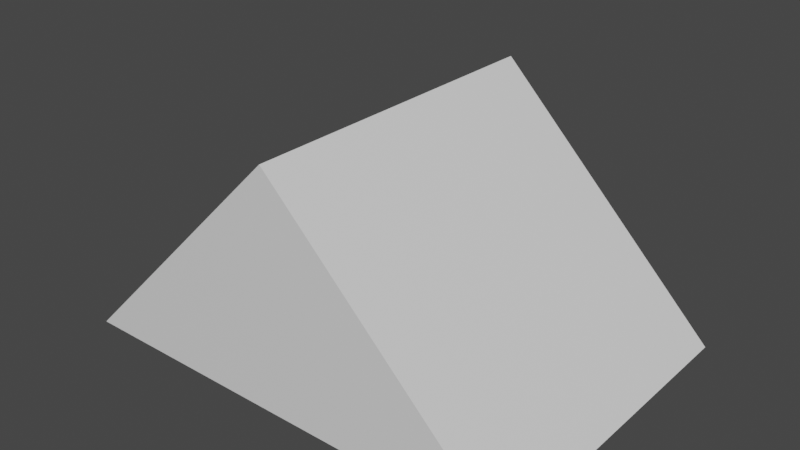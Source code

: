# Source: Ramp.blend  (saved by Blender 2.83.19; exported with 4.5.12 LTS)
import bpy
from mathutils import Matrix  # noqa: F401  (used for matrix-valued properties, if any)

bpy.ops.wm.read_factory_settings(use_empty=True)
scene = bpy.context.scene
scene.name = 'Scene'

# ---- collections
col_collection = bpy.data.collections.new('Collection'); scene.collection.children.link(col_collection)

# ---- materials (node trees are filled in below, after node groups)
mat_material = bpy.data.materials.new('Material')
mat_material.alpha_threshold = 0.0
mat_material.use_transparent_shadow = False
mat_material.line_color = (0.0, 0.0, 0.0, 1.0)

# ---- material node trees
mat_material.use_nodes = True; mat_material.node_tree.nodes.clear()
_N = mat_material.node_tree.nodes; _L = mat_material.node_tree.links
n0 = _N.new('ShaderNodeOutputMaterial'); n0.name = 'Material Output'; n0.location = (300, 300)
n1 = _N.new('ShaderNodeBsdfPrincipled'); n1.name = 'Principled BSDF'; n1.location = (10, 300)
n1.distribution = 'GGX'
n1.subsurface_method = 'BURLEY'
n1.inputs[2].default_value = 0.4
n1.inputs[3].default_value = 1.45
n1.inputs[27].default_value = (0.0, 0.0, 0.0, 1.0)
n1.inputs[28].default_value = 1.0
_L.new(n1.outputs[0], n0.inputs[0])
n0.is_active_output = True

# ---- world
world_world = bpy.data.worlds.new('World'); scene.world = world_world
world_world.use_nodes = True; world_world.node_tree.nodes.clear()
_N = world_world.node_tree.nodes; _L = world_world.node_tree.links
n0 = _N.new('ShaderNodeOutputWorld'); n0.name = 'World Output'; n0.location = (300, 300)
n1 = _N.new('ShaderNodeBackground'); n1.name = 'Background'; n1.location = (10, 300)
n1.inputs[0].default_value = (0.05088, 0.05088, 0.05088, 1.0)
_L.new(n1.outputs[0], n0.inputs[0])
n0.is_active_output = True
world_world.color = (0.05088, 0.05088, 0.05088)
world_world.use_sun_shadow = False
world_world.sun_shadow_jitter_overblur = 0.0

# ---- meshes
me_cube = bpy.data.meshes.new('Cube')
me_cube.from_pydata([(-3.277e-10, -0.9904, 1.4), (1.392, -0.9833, 0.009112), (-1.392, -0.9833, 0.009112), (-1.392, 0.9837, 0.00988), (1.392, 0.9837, 0.00988), (-1.669e-09, 0.9896, 1.401)], [], [(0, 2, 1), (3, 5, 4), (3, 4, 1, 2), (5, 0, 1, 4), (3, 2, 0, 5)])
_uv = me_cube.uv_layers.new(name='UVMap')
_uv.uv.foreach_set('vector', [7.067e-05, 0.5, 0.4996, 7.067e-05, 0.4996, 0.9999, 0.4996, 0.9999, 7.067e-05, 0.5, 0.4996, 7.067e-05, 0.7064, 8.404e-05, 0.7064, 0.9999, 8.404e-05, 0.9999, 8.405e-05, 8.412e-05, 0.9939, 9.968e-05, 0.9939, 0.9999, 9.968e-05, 0.9966, 9.989e-05, 0.003373, 9.992e-05, 0.9966, 9.968e-05, 0.003374, 0.9939, 9.968e-05, 0.9939, 0.9999])
me_cube.materials.append(mat_material)
me_cube.use_remesh_preserve_volume = False
me_cube.use_remesh_preserve_attributes = False
me_cube.use_mirror_vertex_groups = False
me_cube.update()

# ---- objects
ob_ramp = bpy.data.objects.new('Ramp', me_cube)

# ---- transforms, parenting, visibility, modifiers, constraints
ob_ramp.location = (0.0, 0.0, 0.0)
ob_ramp.lock_rotations_4d = False
ob_ramp.empty_display_type = 'ARROWS'
ob_ramp.lineart.crease_threshold = 0.0

# ---- collection membership
col_collection.objects.link(ob_ramp)

# ---- scene / render settings (as saved in the file)
scene.frame_start = 1; scene.frame_end = 250; scene.frame_set(1)
scene.render.engine = 'BLENDER_EEVEE_NEXT'
scene.cycles.use_denoising = False
scene.cycles.samples = 128
scene.cycles.sampling_pattern = 'TABULATED_SOBOL'
scene.cycles.use_adaptive_sampling = False
scene.cycles.use_light_tree = False
scene.view_settings.view_transform = 'Filmic'
bpy.context.view_layer.update()

# ---- added for rendering (the .blend has no active camera and no usable light): camera, sun
cam_auto = bpy.data.cameras.new('AutoCamera')
cam_auto.lens = 50.0
cam_auto.sensor_width = 36.0
cam_auto.clip_end = 1000.0
ob_auto_camera = bpy.data.objects.new('AutoCamera', cam_auto)
scene.collection.objects.link(ob_auto_camera)
ob_auto_camera.location = (3.41339, -4.09643, 3.43569)
ob_auto_camera.rotation_euler = (1.09748, -7.21219e-08, 0.694738)
scene.camera = ob_auto_camera
light_auto_sun = bpy.data.lights.new('AutoSun', 'SUN')
light_auto_sun.energy = 3.0
light_auto_sun.angle = 0.0523599
ob_auto_sun = bpy.data.objects.new('AutoSun', light_auto_sun)
scene.collection.objects.link(ob_auto_sun)
ob_auto_sun.rotation_euler = (0.872665, 0.174533, 0.523599)
bpy.context.view_layer.update()
